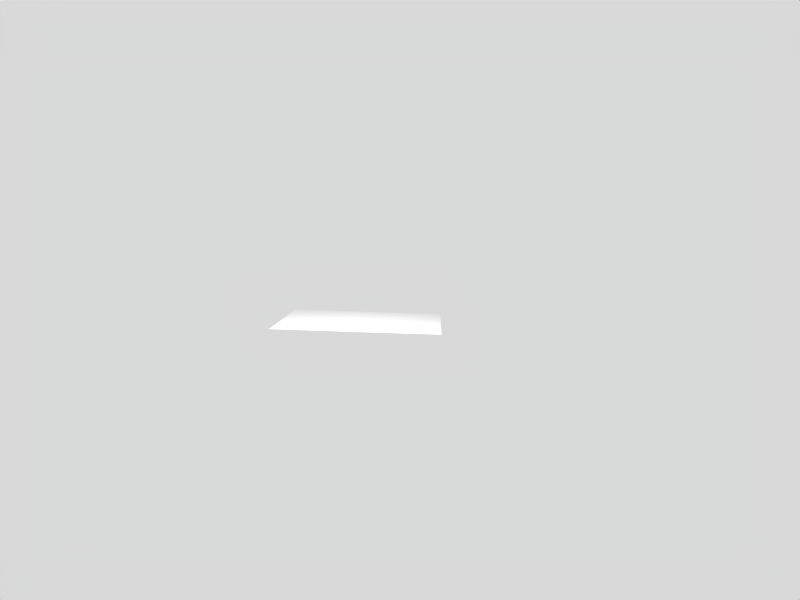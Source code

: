 # Source: BadTearVisual.blend  (saved by Blender 2.62.0; exported with 4.5.12 LTS)
import bpy
from mathutils import Matrix  # noqa: F401  (used for matrix-valued properties, if any)

bpy.ops.wm.read_factory_settings(use_empty=True)
scene = bpy.context.scene
scene.name = 'Scene'

# ---- collections
col_collection_1 = bpy.data.collections.new('Collection 1'); scene.collection.children.link(col_collection_1)

# ---- materials (node trees are filled in below, after node groups)
mat_material = bpy.data.materials.new('Material')
mat_material.alpha_threshold = 0.0
mat_material.roughness = 0.5
mat_material.line_color = (0.0, 0.0, 0.0, 1.0)

# ---- material node trees

# ---- world
world_world = bpy.data.worlds.new('World'); scene.world = world_world
world_world.color = (0.85, 0.85, 0.85)
world_world.use_sun_shadow = False
world_world.sun_shadow_jitter_overblur = 0.0
world_world.cycles.sampling_method = 'MANUAL'
world_world.cycles.sample_map_resolution = 256

# ---- cameras
cam_camera_001 = bpy.data.cameras.new('Camera.001')
cam_camera_001.clip_end = 100.0
cam_camera_001.lens = 35.0
cam_camera_001.sensor_width = 32.0
cam_camera_001.sensor_height = 18.0
cam_camera_001.dof.focus_distance = 0.0
cam_camera_001.dof.aperture_fstop = 128.0

# ---- lights
light_spot = bpy.data.lights.new('Spot', 'POINT')
light_spot.transmission_factor = 0.0
light_spot.cutoff_distance = 30.0
light_spot.energy = 182.0
light_spot.shadow_buffer_clip_start = 1.001
light_spot.shadow_soft_size = 1.0
light_spot.shadow_maximum_resolution = 0.006
light_spot.use_absolute_resolution = True
light_spot.cycles.use_multiple_importance_sampling = False

# ---- meshes
me_plane = bpy.data.meshes.new('Plane')
me_plane.from_pydata([(-1.0, -1.0, 2.98e-08), (-1.0, 1.0, -2.98e-08), (1.0, 1.0, -2.98e-08), (1.0, -1.0, 2.98e-08)], [], [(0, 1, 2, 3)])
_uv = me_plane.uv_layers.new(name='UVMap')
_uv.uv.foreach_set('vector', [0.0, 8.941e-08, 2.98e-08, 1.0, 1.0, 1.0, 1.0, 0.0])
me_plane.materials.append(mat_material)
me_plane.use_remesh_preserve_volume = False
me_plane.use_remesh_preserve_attributes = False
me_plane.use_mirror_vertex_groups = False
me_plane.update()

# ---- objects
ob_badtear = bpy.data.objects.new('BadTear', me_plane)
ob_0_mainworldcamera = bpy.data.objects.new('0-MainWorldCamera', cam_camera_001)
ob_0_mainlamp = bpy.data.objects.new('0-MainLamp', light_spot)

# ---- transforms, parenting, visibility, modifiers, constraints
ob_badtear.location = (0.0, 0.0, 0.0)
ob_badtear.lineart.crease_threshold = 0.0
ob_0_mainworldcamera.location = (0.842, -10.97, 1.414)
ob_0_mainworldcamera.rotation_euler = (1.468, -0.02768, 0.03617)
ob_0_mainworldcamera.lineart.crease_threshold = 0.0
ob_0_mainlamp.location = (-0.02192, -1.352, 2.48)
ob_0_mainlamp.rotation_euler = (0.6503, 0.05522, 1.866)
ob_0_mainlamp.lock_rotations_4d = False
ob_0_mainlamp.empty_display_type = 'ARROWS'
ob_0_mainlamp.color = (0.0, 0.0, 0.0, 0.0)
ob_0_mainlamp.lineart.crease_threshold = 0.0

# ---- collection membership
col_collection_1.objects.link(ob_badtear)
col_collection_1.objects.link(ob_0_mainworldcamera)
col_collection_1.objects.link(ob_0_mainlamp)

# ---- scene / render settings (as saved in the file)
scene.camera = ob_0_mainworldcamera
scene.frame_start = 1; scene.frame_end = 74; scene.frame_set(75)
scene.render.engine = 'BLENDER_EEVEE_NEXT'
scene.render.image_settings.file_format = 'JPEG'
scene.render.image_settings.color_mode = 'RGB'
scene.render.image_settings.compression = 90
scene.render.resolution_x = 800
scene.render.resolution_y = 600
scene.render.pixel_aspect_x = 100.0
scene.render.pixel_aspect_y = 100.0
scene.render.fps = 25
scene.render.dither_intensity = 0.0
scene.render.use_compositing = False
scene.render.use_sequencer = False
scene.render.bake_margin = 2
scene.render.bake_bias = 0.0
scene.render.use_stamp_time = False
scene.render.use_stamp_date = False
scene.render.use_stamp_frame = False
scene.render.use_stamp_camera = False
scene.render.use_stamp_scene = False
scene.render.use_stamp_filename = False
scene.render.use_stamp_render_time = False
scene.render.stamp_font_size = 0
scene.cycles.use_denoising = False
scene.cycles.samples = 10
scene.cycles.sampling_pattern = 'TABULATED_SOBOL'
scene.cycles.light_sampling_threshold = 0.0
scene.cycles.use_adaptive_sampling = False
scene.cycles.use_light_tree = False
scene.cycles.blur_glossy = 0.0
scene.cycles.volume_bounces = 1
scene.cycles.pixel_filter_type = 'GAUSSIAN'
scene.cycles.sample_clamp_indirect = 0.0
scene.view_settings.view_transform = 'Raw'
bpy.context.view_layer.update()
